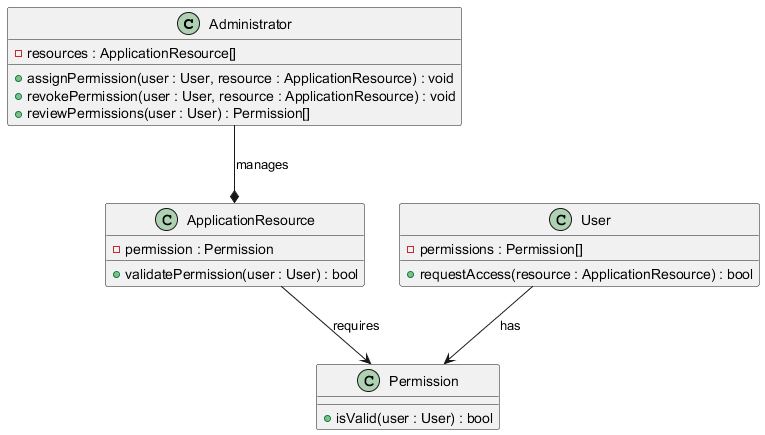

The diagram above was rendered by PlantUML. Its source (embedded in the PNG):
@startuml
class Administrator {
  -resources : ApplicationResource[]
  +assignPermission(user : User, resource : ApplicationResource) : void
  +revokePermission(user : User, resource : ApplicationResource) : void
  +reviewPermissions(user : User) : Permission[]
}

class User {
  -permissions : Permission[]
  +requestAccess(resource : ApplicationResource) : bool
}

class ApplicationResource {
  -permission : Permission
  +validatePermission(user : User) : bool
}

class Permission {
  +isValid(user : User) : bool
}

User --> Permission: has
Administrator --* ApplicationResource: manages
ApplicationResource --> Permission: requires
@enduml